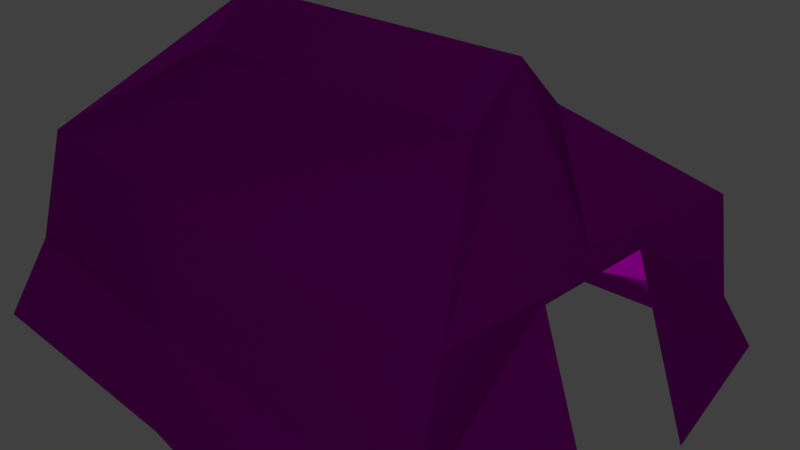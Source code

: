 # Source: TENT.blend  (saved by Blender 2.79.0; exported with 4.5.12 LTS)
import bpy
from mathutils import Matrix  # noqa: F401  (used for matrix-valued properties, if any)

bpy.ops.wm.read_factory_settings(use_empty=True)
scene = bpy.context.scene
scene.name = 'Scene'

# ---- collections
col_collection_1 = bpy.data.collections.new('Collection 1'); scene.collection.children.link(col_collection_1)

# ---- images (referenced by path relative to the original .blend; pixels are not part of the script)
import os
ASSET_DIR = os.environ.get("B2B_ASSET_DIR", "")  # directory of the original .blend (textures are referenced by path, not embedded)
HERE = os.path.dirname(os.path.abspath(__file__))  # packed textures are extracted next to this script under _unpacked/

def load_image(name, relpath, width, height, colorspace="sRGB"):
    """Load a texture the original file referenced (path relative to the .blend, or extracted next to this script)."""
    p = next((c for c in (os.path.join(HERE, relpath), os.path.join(ASSET_DIR, relpath)) if relpath and os.path.exists(c)), "")
    if p:
        img = bpy.data.images.load(p, check_existing=True)
        img.name = name
    else:  # same state as the original file: an image datablock whose file is absent (Cycles renders it pink)
        img = bpy.data.images.new(name, width, height)
        img.source = "FILE"
        img.filepath = "//" + (relpath or name)
    img.colorspace_settings.name = colorspace
    return img
img_tent_textires_jpg = load_image('tent textires.jpg', 'tent textires.jpg', 1024, 1024, 'sRGB')

# ---- materials (node trees are filled in below, after node groups)
mat_material_003 = bpy.data.materials.new('Material.003')
mat_material_003.alpha_threshold = 0.0
mat_material_003.roughness = 0.5

# ---- material node trees
mat_material_003.use_nodes = True; mat_material_003.node_tree.nodes.clear()
_N = mat_material_003.node_tree.nodes; _L = mat_material_003.node_tree.links
n0 = _N.new('ShaderNodeOutputMaterial'); n0.name = 'Material Output'; n0.location = (300, 300)
n1 = _N.new('ShaderNodeTexImage'); n1.name = 'Image Texture'; n1.location = (-180, 300)
n1.width = 140
n1.image = img_tent_textires_jpg
n2 = _N.new('ShaderNodeBsdfToon'); n2.name = 'Toon BSDF'; n2.location = (10, 300)
n2.component = 'GLOSSY'
n2.inputs[1].default_value = 0.6167
n2.inputs[2].default_value = 0.4917
_L.new(n2.outputs[0], n0.inputs[0])
_L.new(n1.outputs[0], n2.inputs[0])
n0.is_active_output = True

# ---- world
world_world = bpy.data.worlds.new('World'); scene.world = world_world
world_world.color = (0.05088, 0.05088, 0.05088)
world_world.use_sun_shadow = False
world_world.sun_shadow_jitter_overblur = 0.0
world_world.cycles.sampling_method = 'MANUAL'

# ---- cameras
cam_camera = bpy.data.cameras.new('Camera')
cam_camera.clip_end = 100.0
cam_camera.lens = 35.0
cam_camera.sensor_width = 32.0
cam_camera.sensor_height = 18.0
cam_camera.ortho_scale = 7.314
cam_camera.dof.focus_distance = 0.0

# ---- lights
light_lamp = bpy.data.lights.new('Lamp', 'POINT')
light_lamp.transmission_factor = 0.0
light_lamp.cutoff_distance = 30.0
light_lamp.energy = 100.0
light_lamp.shadow_buffer_clip_start = 1.001
light_lamp.shadow_soft_size = 0.1
light_lamp.shadow_maximum_resolution = 0.006
light_lamp.use_absolute_resolution = True

# ---- meshes
me_cube_001 = bpy.data.meshes.new('Cube.001')
me_cube_001.from_pydata([(-3.682, -3.339, -1.683), (-2.279, -0.6458, 1.902), (-3.682, 3.339, -1.683), (-2.279, 0.6458, 1.902), (-3.53, -2.327, 0.8082), (-2.279, 0.0, 2.524), (-3.46, 2.276, 0.7507), (-3.789, 0.0001525, 0.8093), (-3.606, -2.733, -0.681), (-3.515, 2.672, -0.7206), (-3.987, 0.001954, 0.6093), (-3.966, 0.7949, 0.6093), (-3.991, -0.801, 0.6093), (-4.786, -0.801, -1.557), (-4.793, 0.7949, -1.555), (3.682, -3.339, -1.683), (2.279, -0.6458, 1.902), (3.682, 3.339, -1.683), (2.279, 0.6458, 1.902), (3.53, -2.327, 0.8082), (2.279, 0.0, 2.524), (3.46, 2.276, 0.7507), (0.0, 3.042, -1.684), (0.0, 0.6129, 1.861), (0.0, -3.2, -1.595), (0.0, -0.6458, 1.902), (0.0, 0.0, 2.524), (0.0, -2.623, 0.9734), (0.0, 2.327, 0.8082), (3.271, 0.0001525, 0.8093), (3.606, -2.733, -0.681), (3.515, 2.672, -0.7206), (0.0, -2.922, -0.4953), (3.361, 0.001954, 0.6093), (3.34, 0.7949, 0.6093), (3.364, -0.801, 0.6093), (4.16, -0.801, -1.557), (4.167, 0.7949, -1.555), (3.159, -0.8496, 0.4244), (3.154, 0.8818, 0.4279), (3.198, -0.8479, 0.428), (3.194, 0.8836, 0.4314), (3.237, -0.8465, 0.4386), (3.232, 0.885, 0.4421), (3.272, -0.8455, 0.4559), (3.267, 0.8859, 0.4594), (3.303, -0.845, 0.4792), (3.298, 0.8864, 0.4827), (3.328, -0.845, 0.5076), (3.323, 0.8864, 0.511), (3.347, -0.8454, 0.54), (3.342, 0.886, 0.5434), (3.358, -0.8464, 0.5751), (3.354, 0.885, 0.5786), (3.362, -0.8477, 0.6117), (3.358, 0.8837, 0.6152), (3.358, -0.8495, 0.6483), (3.354, 0.8819, 0.6518), (3.347, -0.8515, 0.6835), (3.342, 0.8799, 0.687), (3.328, -0.8538, 0.7159), (3.324, 0.8776, 0.7194), (3.303, -0.8563, 0.7444), (3.298, 0.8751, 0.7478), (3.272, -0.8588, 0.7677), (3.267, 0.8727, 0.7712), (3.237, -0.8612, 0.7851), (3.232, 0.8702, 0.7885), (3.199, -0.8635, 0.7958), (3.194, 0.8679, 0.7992), (3.159, -0.8656, 0.7994), (3.155, 0.8658, 0.8029), (3.119, -0.8673, 0.7958), (3.115, 0.8641, 0.7993), (3.081, -0.8687, 0.7852), (3.077, 0.8627, 0.7887), (3.046, -0.8697, 0.7679), (3.041, 0.8617, 0.7714), (3.015, -0.8702, 0.7446), (3.011, 0.8612, 0.7481), (2.99, -0.8702, 0.7162), (2.985, 0.8612, 0.7197), (2.971, -0.8698, 0.6838), (2.966, 0.8617, 0.6873), (2.959, -0.8688, 0.6487), (2.955, 0.8626, 0.6521), (2.955, -0.8675, 0.6121), (2.951, 0.864, 0.6156), (2.959, -0.8657, 0.5755), (2.955, 0.8657, 0.579), (2.971, -0.8637, 0.5403), (2.966, 0.8678, 0.5438), (2.99, -0.8614, 0.5079), (2.985, 0.8701, 0.5114), (3.015, -0.8589, 0.4795), (3.01, 0.8725, 0.4829), (3.046, -0.8564, 0.4561), (3.041, 0.875, 0.4596), (3.081, -0.854, 0.4388), (3.076, 0.8774, 0.4422), (3.119, -0.8517, 0.4281), (3.114, 0.8797, 0.4315)], [], [(7, 6, 3, 5), (27, 4, 1, 25), (26, 25, 1, 5), (23, 26, 5, 3), (24, 0, 8, 4, 27, 32), (2, 22, 28, 6, 9), (6, 28, 23, 3), (0, 13, 12, 10, 7, 4, 8), (4, 7, 5, 1), (14, 2, 9, 6, 7, 10, 11), (29, 20, 18, 21), (27, 25, 16, 19), (26, 20, 16, 25), (23, 18, 20, 26), (24, 32, 27, 19, 30, 15), (17, 31, 21, 28, 22), (21, 18, 23, 28), (15, 30, 19, 29, 33, 35, 36), (19, 16, 20, 29), (37, 34, 33, 29, 21, 31, 17), (10, 12, 13, 14, 11), (38, 39, 41, 40), (40, 41, 43, 42), (42, 43, 45, 44), (44, 45, 47, 46), (46, 47, 49, 48), (48, 49, 51, 50), (50, 51, 53, 52), (52, 53, 55, 54), (54, 55, 57, 56), (56, 57, 59, 58), (58, 59, 61, 60), (60, 61, 63, 62), (62, 63, 65, 64), (64, 65, 67, 66), (66, 67, 69, 68), (68, 69, 71, 70), (70, 71, 73, 72), (72, 73, 75, 74), (74, 75, 77, 76), (76, 77, 79, 78), (78, 79, 81, 80), (80, 81, 83, 82), (82, 83, 85, 84), (84, 85, 87, 86), (86, 87, 89, 88), (88, 89, 91, 90), (90, 91, 93, 92), (92, 93, 95, 94), (94, 95, 97, 96), (96, 97, 99, 98), (41, 39, 101, 99, 97, 95, 93, 91, 89, 87, 85, 83, 81, 79, 77, 75, 73, 71, 69, 67, 65, 63, 61, 59, 57, 55, 53, 51, 49, 47, 45, 43), (98, 99, 101, 100), (100, 101, 39, 38), (38, 40, 42, 44, 46, 48, 50, 52, 54, 56, 58, 60, 62, 64, 66, 68, 70, 72, 74, 76, 78, 80, 82, 84, 86, 88, 90, 92, 94, 96, 98, 100)])
_uv = me_cube_001.uv_layers.new(name='UVMap')
_uv.uv.foreach_set('vector', [0.3887, 0.3443, 0.4489, 0.3418, 0.4092, 0.3998, 0.3904, 0.4108, 0.5233, 0.6826, 0.7231, 0.7548, 0.6474, 0.9914, 0.526, 0.9855, 0.4217, 0.3663, 0.4192, 0.4388, 0.3077, 0.419, 0.3228, 0.3702, 0.4123, 0.3576, 0.4116, 0.4192, 0.3126, 0.4231, 0.2996, 0.3708, 0.01366, 0.6765, 0.3154, 0.6773, 0.2923, 0.8175, 0.2465, 0.9481, 0.06137, 0.9854, 0.03419, 0.8146, 0.05261, 0.1231, 0.3504, 8.775e-05, 0.3637, 0.2576, 0.1777, 0.3302, 0.1063, 0.2315, 0.3469, 0.7817, 0.507, 0.673, 0.5083, 0.9475, 0.4115, 0.9648, 0.02793, 0.4451, 0.3913, 0.3643, 0.4197, 0.6289, 0.5054, 0.6314, 0.5051, 0.6491, 0.277, 0.6507, 0.1649, 0.5319, 0.3261, 0.3481, 0.3887, 0.3443, 0.3904, 0.4108, 0.3719, 0.4017, 0.6155, 0.3582, 0.9957, 0.4352, 0.8531, 0.5283, 0.7245, 0.6501, 0.5051, 0.6491, 0.5054, 0.6314, 0.5899, 0.6312, 0.6609, 0.3459, 0.7374, 0.3445, 0.7195, 0.3694, 0.6579, 0.4291, 0.5233, 0.6826, 0.526, 0.9855, 0.3781, 0.9381, 0.2971, 0.6611, 0.3074, 0.3451, 0.4127, 0.3601, 0.4261, 0.4193, 0.3049, 0.4176, 0.3056, 0.3506, 0.4282, 0.3669, 0.4102, 0.4271, 0.3049, 0.4121, 0.6883, 0.6769, 0.6657, 0.816, 0.6397, 0.9894, 0.4128, 0.9703, 0.3553, 0.823, 0.3331, 0.6758, 0.6646, 0.05557, 0.6277, 0.1816, 0.5632, 0.3072, 0.3637, 0.2576, 0.3504, 8.775e-05, 0.6779, 0.7574, 0.6134, 0.9771, 0.5083, 0.9475, 0.507, 0.673, 0.9949, 0.6878, 0.9389, 0.7903, 0.9025, 0.9246, 0.7507, 0.995, 0.7411, 0.976, 0.8034, 0.9471, 0.7885, 0.6896, 0.3068, 0.3489, 0.3822, 0.3415, 0.4079, 0.3456, 0.3749, 0.4361, 0.2329, 0.6828, 0.2517, 0.9473, 0.3158, 0.9562, 0.3095, 0.9778, 0.156, 0.95, 0.09325, 0.8226, 0.02069, 0.7313, 0.5054, 0.6314, 0.4197, 0.6289, 0.3913, 0.3643, 0.6155, 0.3582, 0.5899, 0.6312, 0.4749, 0.2963, 0.5361, 0.3081, 0.5358, 0.3048, 0.4753, 0.293, 0.4753, 0.293, 0.5358, 0.3048, 0.5355, 0.3051, 0.4757, 0.2932, 0.4757, 0.2932, 0.5355, 0.3051, 0.5352, 0.3089, 0.476, 0.2971, 0.476, 0.2971, 0.5352, 0.3089, 0.5349, 0.3162, 0.4763, 0.3044, 0.4763, 0.3044, 0.5349, 0.3162, 0.5346, 0.3267, 0.4766, 0.3149, 0.4766, 0.3149, 0.5346, 0.3267, 0.5344, 0.34, 0.4768, 0.3281, 0.4768, 0.3281, 0.5344, 0.34, 0.5342, 0.3555, 0.4769, 0.3436, 0.4769, 0.3436, 0.5342, 0.3555, 0.534, 0.3726, 0.4769, 0.3608, 0.4769, 0.3608, 0.534, 0.3726, 0.5339, 0.3908, 0.4769, 0.3789, 0.4769, 0.3789, 0.5339, 0.3908, 0.5338, 0.4093, 0.4768, 0.3974, 0.4768, 0.3974, 0.5338, 0.4093, 0.5338, 0.4273, 0.4767, 0.4155, 0.4767, 0.4155, 0.5338, 0.4273, 0.5339, 0.4443, 0.4764, 0.4324, 0.4764, 0.4324, 0.5339, 0.4443, 0.534, 0.4595, 0.4761, 0.4477, 0.4761, 0.4477, 0.534, 0.4595, 0.5341, 0.4724, 0.4758, 0.4605, 0.4758, 0.4605, 0.5341, 0.4724, 0.5343, 0.4824, 0.4754, 0.4706, 0.4754, 0.4706, 0.5343, 0.4824, 0.5346, 0.4892, 0.475, 0.4774, 0.475, 0.4774, 0.5346, 0.4892, 0.5349, 0.4926, 0.4746, 0.4807, 0.4746, 0.4807, 0.5349, 0.4926, 0.5352, 0.4923, 0.4742, 0.4805, 0.4742, 0.4805, 0.5352, 0.4923, 0.5355, 0.4885, 0.4739, 0.4766, 0.4739, 0.4766, 0.5355, 0.4885, 0.5358, 0.4811, 0.4735, 0.4693, 0.4735, 0.4693, 0.5358, 0.4811, 0.5362, 0.4707, 0.4732, 0.4588, 0.4732, 0.4588, 0.5362, 0.4707, 0.5364, 0.4574, 0.473, 0.4456, 0.7727, 0.5479, 0.8361, 0.5597, 0.8364, 0.5442, 0.7725, 0.5324, 0.4728, 0.4301, 0.5367, 0.4419, 0.5369, 0.4248, 0.4727, 0.4129, 0.4727, 0.4129, 0.5369, 0.4248, 0.537, 0.4066, 0.4728, 0.3947, 0.4728, 0.3947, 0.537, 0.4066, 0.5371, 0.3881, 0.4729, 0.3763, 0.4729, 0.3763, 0.5371, 0.3881, 0.5371, 0.3701, 0.4731, 0.3582, 0.4731, 0.3582, 0.5371, 0.3701, 0.537, 0.3531, 0.4733, 0.3412, 0.4733, 0.3412, 0.537, 0.3531, 0.5369, 0.3379, 0.4737, 0.326, 0.4737, 0.326, 0.5369, 0.3379, 0.5367, 0.325, 0.474, 0.3132, 0.152, 0.05787, 0.1379, 0.06121, 0.1249, 0.06804, 0.1135, 0.07808, 0.1043, 0.09095, 0.09784, 0.1062, 0.09437, 0.1231, 0.09411, 0.1412, 0.09712, 0.1597, 0.1033, 0.1778, 0.1122, 0.195, 0.1236, 0.2105, 0.1369, 0.2237, 0.1514, 0.2342, 0.1665, 0.2415, 0.1815, 0.2454, 0.1959, 0.2457, 0.2092, 0.2423, 0.2209, 0.2355, 0.2305, 0.2254, 0.2379, 0.2126, 0.2429, 0.1974, 0.2453, 0.1804, 0.2451, 0.1623, 0.2423, 0.1439, 0.237, 0.1257, 0.2294, 0.1085, 0.2197, 0.09303, 0.2082, 0.07978, 0.1953, 0.0693, 0.1813, 0.06199, 0.1667, 0.05813, 0.474, 0.3132, 0.5367, 0.325, 0.5364, 0.315, 0.4744, 0.3031, 0.7741, 0.4054, 0.8361, 0.4173, 0.8358, 0.4104, 0.7746, 0.3986, 0.4942, 0.2969, 0.4753, 0.3006, 0.4575, 0.3003, 0.4412, 0.296, 0.4272, 0.2879, 0.4156, 0.2763, 0.407, 0.2616, 0.4016, 0.2444, 0.3994, 0.2253, 0.4005, 0.2051, 0.4048, 0.1846, 0.4122, 0.1646, 0.4225, 0.1457, 0.4355, 0.1288, 0.4506, 0.1145, 0.4674, 0.1034, 0.4855, 0.09582, 0.5041, 0.0921, 0.5225, 0.09239, 0.5402, 0.09668, 0.5562, 0.1048, 0.5698, 0.1164, 0.5805, 0.1311, 0.5877, 0.1484, 0.5909, 0.1674, 0.5901, 0.1876, 0.5851, 0.2081, 0.5763, 0.2282, 0.5641, 0.247, 0.549, 0.2639, 0.5318, 0.2782, 0.5133, 0.2893])
me_cube_001.materials.append(mat_material_003)
me_cube_001.use_remesh_preserve_volume = False
me_cube_001.use_remesh_preserve_attributes = False
me_cube_001.use_mirror_vertex_groups = False
me_cube_001.update()

# ---- objects
ob_cube = bpy.data.objects.new('Cube', me_cube_001)
ob_lamp = bpy.data.objects.new('Lamp', light_lamp)
ob_camera = bpy.data.objects.new('Camera', cam_camera)

# ---- transforms, parenting, visibility, modifiers, constraints
ob_cube.location = (0.0, 0.0, 0.5263)
ob_cube.lineart.crease_threshold = 0.0
ob_lamp.location = (0.7364, 0.1469, -0.4674)
ob_lamp.rotation_euler = (0.6503, 0.05522, 1.866)
ob_lamp.lock_rotations_4d = False
ob_lamp.empty_display_type = 'ARROWS'
ob_lamp.color = (0.0, 0.0, 0.0, 0.0)
ob_lamp.lineart.crease_threshold = 0.0
ob_camera.location = (7.481, -6.508, 5.344)
ob_camera.rotation_euler = (1.109, 0.0, 0.8149)
ob_camera.lock_rotations_4d = False
ob_camera.empty_display_type = 'ARROWS'
ob_camera.color = (0.0, 0.0, 0.0, 0.0)
ob_camera.display_type = 'WIRE'
ob_camera.lineart.crease_threshold = 0.0

# ---- collection membership
col_collection_1.objects.link(ob_cube)
col_collection_1.objects.link(ob_lamp)
col_collection_1.objects.link(ob_camera)

# ---- scene / render settings (as saved in the file)
scene.camera = ob_camera
scene.frame_start = 1; scene.frame_end = 250; scene.frame_set(1)
scene.render.engine = 'CYCLES'
scene.render.resolution_percentage = 50
scene.render.dither_intensity = 0.0
scene.cycles.use_denoising = False
scene.cycles.samples = 128
scene.cycles.sampling_pattern = 'TABULATED_SOBOL'
scene.cycles.use_adaptive_sampling = False
scene.cycles.use_light_tree = False
scene.cycles.blur_glossy = 0.0
scene.cycles.sample_clamp_indirect = 0.0
scene.view_settings.view_transform = 'Standard'
bpy.context.view_layer.update()
